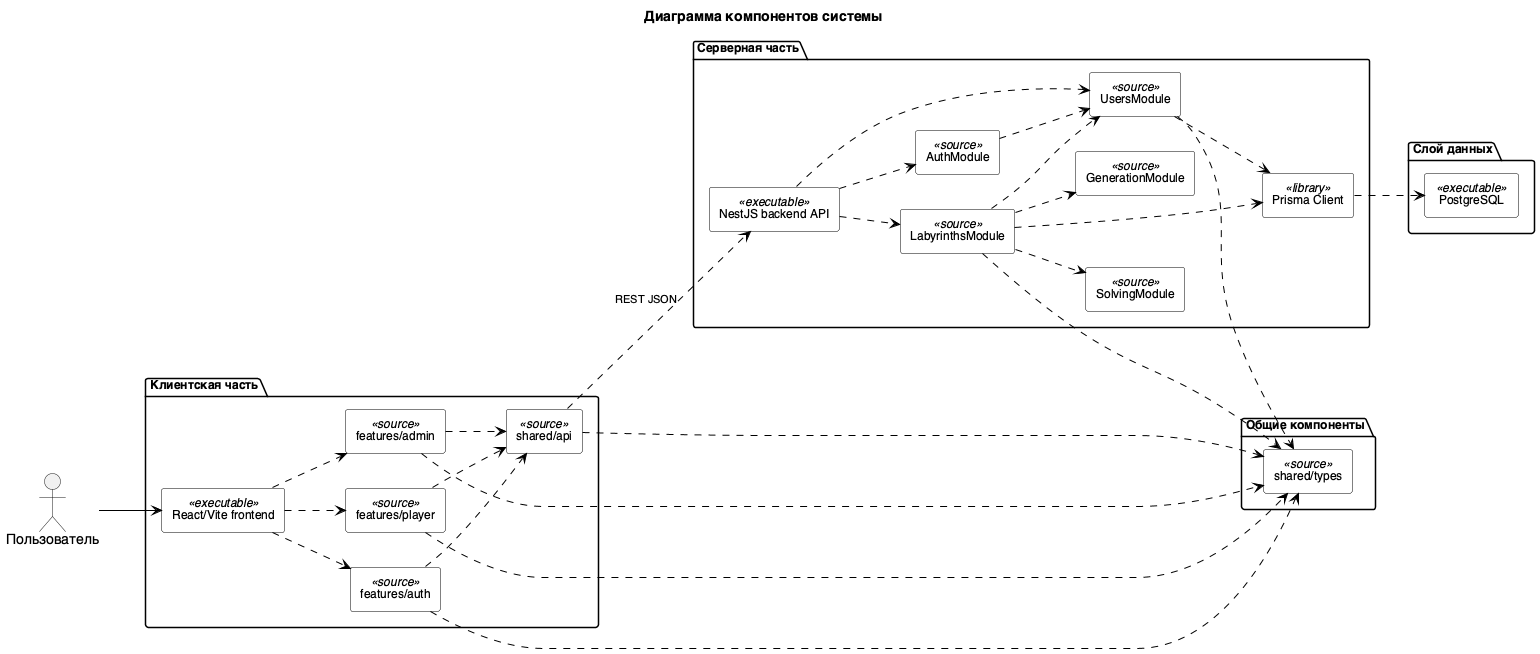

The diagram above was rendered by PlantUML. Its source (embedded in the PNG):
@startuml
title Диаграмма компонентов системы

skinparam backgroundColor #FFFFFF
skinparam DefaultFontName Helvetica
skinparam componentStyle rectangle
skinparam component {
  BackgroundColor #FFFFFF
  BorderColor #000000
  FontSize 12
}
skinparam package {
  BackgroundColor #FFFFFF
  BorderColor #000000
  FontSize 12
}
skinparam ArrowColor #000000
skinparam ArrowFontSize 11

left to right direction

actor "Пользователь" as User

package "Клиентская часть" {
  component "React/Vite frontend" <<executable>> as Frontend
  component "features/auth" <<source>> as FeatureAuth
  component "features/admin" <<source>> as FeatureAdmin
  component "features/player" <<source>> as FeaturePlayer
  component "shared/api" <<source>> as FrontApi
}

package "Общие компоненты" {
  component "shared/types" <<source>> as SharedTypes
}

package "Серверная часть" {
  component "NestJS backend API" <<executable>> as BackendApi
  component "AuthModule" <<source>> as AuthModule
  component "UsersModule" <<source>> as UsersModule
  component "LabyrinthsModule" <<source>> as LabyrinthsModule
  component "GenerationModule" <<source>> as GenerationModule
  component "SolvingModule" <<source>> as SolvingModule
  component "Prisma Client" <<library>> as PrismaClient
}

package "Слой данных" {
  component "PostgreSQL" <<executable>> as PostgreSQL
}

User --> Frontend

Frontend ..> FeatureAuth
Frontend ..> FeatureAdmin
Frontend ..> FeaturePlayer

FeatureAuth ..> FrontApi
FeatureAdmin ..> FrontApi
FeaturePlayer ..> FrontApi
FeatureAuth ..> SharedTypes
FeatureAdmin ..> SharedTypes
FeaturePlayer ..> SharedTypes
FrontApi ..> SharedTypes
FrontApi ..> BackendApi : REST JSON

BackendApi ..> UsersModule
BackendApi ..> AuthModule
BackendApi ..> LabyrinthsModule

AuthModule ..> UsersModule
UsersModule ..> SharedTypes
LabyrinthsModule ..> UsersModule
LabyrinthsModule ..> GenerationModule
LabyrinthsModule ..> SolvingModule
LabyrinthsModule ..> SharedTypes

UsersModule ..> PrismaClient
LabyrinthsModule ..> PrismaClient
PrismaClient ..> PostgreSQL

@enduml